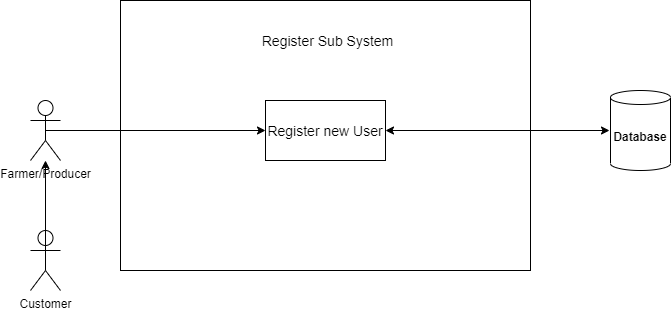

The diagram above was exported from draw.io. Its source (the exported page's mxGraphModel, read from the mxfile embedded in the PNG):
<mxGraphModel dx="1108" dy="393" grid="1" gridSize="10" guides="1" tooltips="1" connect="1" arrows="1" fold="1" page="1" pageScale="1" pageWidth="850" pageHeight="1100" math="0" shadow="0">
  <root>
    <mxCell id="0" />
    <mxCell id="1" parent="0" />
    <mxCell id="WYN12cJkpfCf3fomOgRN-2" value="" style="rounded=0;whiteSpace=wrap;html=1;" vertex="1" parent="1">
      <mxGeometry x="160" y="80" width="410" height="270" as="geometry" />
    </mxCell>
    <mxCell id="WYN12cJkpfCf3fomOgRN-3" value="Farmer/Producer" style="shape=umlActor;verticalLabelPosition=bottom;verticalAlign=top;html=1;outlineConnect=0;" vertex="1" parent="1">
      <mxGeometry x="70" y="180" width="30" height="60" as="geometry" />
    </mxCell>
    <mxCell id="WYN12cJkpfCf3fomOgRN-4" value="Customer" style="shape=umlActor;verticalLabelPosition=bottom;verticalAlign=top;html=1;outlineConnect=0;" vertex="1" parent="1">
      <mxGeometry x="70" y="310" width="30" height="60" as="geometry" />
    </mxCell>
    <mxCell id="WYN12cJkpfCf3fomOgRN-5" value="&lt;b&gt;Database&lt;/b&gt;" style="shape=cylinder3;whiteSpace=wrap;html=1;boundedLbl=1;backgroundOutline=1;size=7;" vertex="1" parent="1">
      <mxGeometry x="650" y="170" width="60" height="80" as="geometry" />
    </mxCell>
    <mxCell id="WYN12cJkpfCf3fomOgRN-6" value="&lt;span style=&quot;font-size: 14px&quot;&gt;Register new User&lt;/span&gt;" style="rounded=0;whiteSpace=wrap;html=1;" vertex="1" parent="1">
      <mxGeometry x="305" y="180" width="120" height="60" as="geometry" />
    </mxCell>
    <mxCell id="WYN12cJkpfCf3fomOgRN-8" value="&lt;font style=&quot;font-size: 14px&quot;&gt;Register Sub System&lt;/font&gt;" style="text;html=1;strokeColor=none;fillColor=none;align=center;verticalAlign=middle;whiteSpace=wrap;rounded=0;" vertex="1" parent="1">
      <mxGeometry x="220" y="110" width="295" height="20" as="geometry" />
    </mxCell>
    <mxCell id="WYN12cJkpfCf3fomOgRN-10" value="" style="endArrow=classic;html=1;exitX=0.5;exitY=0.5;exitDx=0;exitDy=0;exitPerimeter=0;entryX=0;entryY=0.5;entryDx=0;entryDy=0;" edge="1" parent="1" source="WYN12cJkpfCf3fomOgRN-3" target="WYN12cJkpfCf3fomOgRN-6">
      <mxGeometry width="50" height="50" relative="1" as="geometry">
        <mxPoint x="100" y="210" as="sourcePoint" />
        <mxPoint x="150" y="160" as="targetPoint" />
      </mxGeometry>
    </mxCell>
    <mxCell id="WYN12cJkpfCf3fomOgRN-11" value="" style="endArrow=classic;html=1;exitX=0.5;exitY=0.5;exitDx=0;exitDy=0;exitPerimeter=0;" edge="1" parent="1" source="WYN12cJkpfCf3fomOgRN-4" target="WYN12cJkpfCf3fomOgRN-3">
      <mxGeometry width="50" height="50" relative="1" as="geometry">
        <mxPoint x="150" y="380" as="sourcePoint" />
        <mxPoint x="305" y="340" as="targetPoint" />
      </mxGeometry>
    </mxCell>
    <mxCell id="WYN12cJkpfCf3fomOgRN-13" value="" style="endArrow=classic;startArrow=classic;html=1;exitX=1;exitY=0.5;exitDx=0;exitDy=0;" edge="1" parent="1" source="WYN12cJkpfCf3fomOgRN-6">
      <mxGeometry width="50" height="50" relative="1" as="geometry">
        <mxPoint x="450" y="230" as="sourcePoint" />
        <mxPoint x="649" y="210" as="targetPoint" />
      </mxGeometry>
    </mxCell>
  </root>
</mxGraphModel>